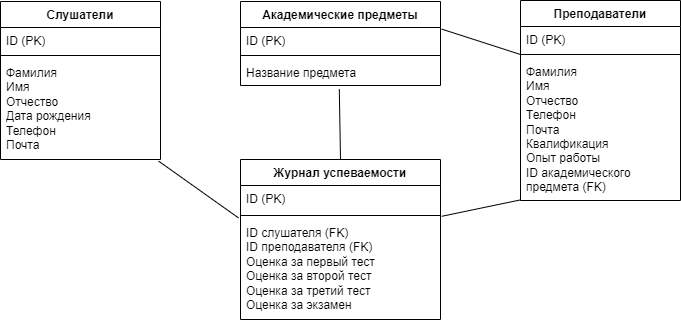

The diagram above was exported from draw.io. Its source (the exported page's mxGraphModel, read from the mxfile embedded in the PNG):
<mxGraphModel dx="1050" dy="543" grid="1" gridSize="10" guides="1" tooltips="1" connect="1" arrows="1" fold="1" page="1" pageScale="1" pageWidth="827" pageHeight="1169" math="0" shadow="0">
  <root>
    <mxCell id="0" />
    <mxCell id="1" parent="0" />
    <mxCell id="aMGIdquJwMieg-0HvIM8-1" value="Слушатели" style="swimlane;fontStyle=1;align=center;verticalAlign=top;childLayout=stackLayout;horizontal=1;startSize=26;horizontalStack=0;resizeParent=1;resizeParentMax=0;resizeLast=0;collapsible=1;marginBottom=0;whiteSpace=wrap;html=1;" parent="1" vertex="1">
      <mxGeometry x="40" y="40" width="160" height="158" as="geometry" />
    </mxCell>
    <mxCell id="aMGIdquJwMieg-0HvIM8-2" value="ID (PK)" style="text;strokeColor=none;fillColor=none;align=left;verticalAlign=top;spacingLeft=4;spacingRight=4;overflow=hidden;rotatable=0;points=[[0,0.5],[1,0.5]];portConstraint=eastwest;whiteSpace=wrap;html=1;" parent="aMGIdquJwMieg-0HvIM8-1" vertex="1">
      <mxGeometry y="26" width="160" height="24" as="geometry" />
    </mxCell>
    <mxCell id="aMGIdquJwMieg-0HvIM8-3" value="" style="line;strokeWidth=1;fillColor=none;align=left;verticalAlign=middle;spacingTop=-1;spacingLeft=3;spacingRight=3;rotatable=0;labelPosition=right;points=[];portConstraint=eastwest;strokeColor=inherit;" parent="aMGIdquJwMieg-0HvIM8-1" vertex="1">
      <mxGeometry y="50" width="160" height="8" as="geometry" />
    </mxCell>
    <mxCell id="aMGIdquJwMieg-0HvIM8-4" value="Фамилия&lt;div&gt;Имя&lt;br&gt;Отчество&lt;/div&gt;&lt;div&gt;Дата рождения&lt;/div&gt;&lt;div&gt;Телефон&lt;/div&gt;&lt;div&gt;Почта&lt;/div&gt;" style="text;strokeColor=none;fillColor=none;align=left;verticalAlign=top;spacingLeft=4;spacingRight=4;overflow=hidden;rotatable=0;points=[[0,0.5],[1,0.5]];portConstraint=eastwest;whiteSpace=wrap;html=1;" parent="aMGIdquJwMieg-0HvIM8-1" vertex="1">
      <mxGeometry y="58" width="160" height="100" as="geometry" />
    </mxCell>
    <mxCell id="aMGIdquJwMieg-0HvIM8-5" value="Академические предметы" style="swimlane;fontStyle=1;align=center;verticalAlign=top;childLayout=stackLayout;horizontal=1;startSize=26;horizontalStack=0;resizeParent=1;resizeParentMax=0;resizeLast=0;collapsible=1;marginBottom=0;whiteSpace=wrap;html=1;" parent="1" vertex="1">
      <mxGeometry x="280" y="40" width="200" height="84" as="geometry" />
    </mxCell>
    <mxCell id="aMGIdquJwMieg-0HvIM8-6" value="ID (PK)" style="text;strokeColor=none;fillColor=none;align=left;verticalAlign=top;spacingLeft=4;spacingRight=4;overflow=hidden;rotatable=0;points=[[0,0.5],[1,0.5]];portConstraint=eastwest;whiteSpace=wrap;html=1;" parent="aMGIdquJwMieg-0HvIM8-5" vertex="1">
      <mxGeometry y="26" width="200" height="24" as="geometry" />
    </mxCell>
    <mxCell id="aMGIdquJwMieg-0HvIM8-7" value="" style="line;strokeWidth=1;fillColor=none;align=left;verticalAlign=middle;spacingTop=-1;spacingLeft=3;spacingRight=3;rotatable=0;labelPosition=right;points=[];portConstraint=eastwest;strokeColor=inherit;" parent="aMGIdquJwMieg-0HvIM8-5" vertex="1">
      <mxGeometry y="50" width="200" height="8" as="geometry" />
    </mxCell>
    <mxCell id="aMGIdquJwMieg-0HvIM8-8" value="Название предмета" style="text;strokeColor=none;fillColor=none;align=left;verticalAlign=top;spacingLeft=4;spacingRight=4;overflow=hidden;rotatable=0;points=[[0,0.5],[1,0.5]];portConstraint=eastwest;whiteSpace=wrap;html=1;" parent="aMGIdquJwMieg-0HvIM8-5" vertex="1">
      <mxGeometry y="58" width="200" height="26" as="geometry" />
    </mxCell>
    <mxCell id="aMGIdquJwMieg-0HvIM8-9" value="Преподаватели" style="swimlane;fontStyle=1;align=center;verticalAlign=top;childLayout=stackLayout;horizontal=1;startSize=26;horizontalStack=0;resizeParent=1;resizeParentMax=0;resizeLast=0;collapsible=1;marginBottom=0;whiteSpace=wrap;html=1;" parent="1" vertex="1">
      <mxGeometry x="560" y="39" width="160" height="200" as="geometry" />
    </mxCell>
    <mxCell id="aMGIdquJwMieg-0HvIM8-10" value="ID (PK)" style="text;strokeColor=none;fillColor=none;align=left;verticalAlign=top;spacingLeft=4;spacingRight=4;overflow=hidden;rotatable=0;points=[[0,0.5],[1,0.5]];portConstraint=eastwest;whiteSpace=wrap;html=1;" parent="aMGIdquJwMieg-0HvIM8-9" vertex="1">
      <mxGeometry y="26" width="160" height="24" as="geometry" />
    </mxCell>
    <mxCell id="aMGIdquJwMieg-0HvIM8-11" value="" style="line;strokeWidth=1;fillColor=none;align=left;verticalAlign=middle;spacingTop=-1;spacingLeft=3;spacingRight=3;rotatable=0;labelPosition=right;points=[];portConstraint=eastwest;strokeColor=inherit;" parent="aMGIdquJwMieg-0HvIM8-9" vertex="1">
      <mxGeometry y="50" width="160" height="8" as="geometry" />
    </mxCell>
    <mxCell id="aMGIdquJwMieg-0HvIM8-12" value="Фамилия&lt;div&gt;Имя&lt;/div&gt;&lt;div&gt;Отчество&lt;/div&gt;&lt;div&gt;Телефон&lt;/div&gt;&lt;div&gt;Почта&lt;/div&gt;&lt;div&gt;Квалификация&lt;/div&gt;&lt;div&gt;Опыт работы&lt;/div&gt;&lt;div&gt;ID академического предмета (FK)&lt;/div&gt;" style="text;strokeColor=none;fillColor=none;align=left;verticalAlign=top;spacingLeft=4;spacingRight=4;overflow=hidden;rotatable=0;points=[[0,0.5],[1,0.5]];portConstraint=eastwest;whiteSpace=wrap;html=1;" parent="aMGIdquJwMieg-0HvIM8-9" vertex="1">
      <mxGeometry y="58" width="160" height="142" as="geometry" />
    </mxCell>
    <mxCell id="aMGIdquJwMieg-0HvIM8-13" value="Журнал успеваемости" style="swimlane;fontStyle=1;align=center;verticalAlign=top;childLayout=stackLayout;horizontal=1;startSize=26;horizontalStack=0;resizeParent=1;resizeParentMax=0;resizeLast=0;collapsible=1;marginBottom=0;whiteSpace=wrap;html=1;" parent="1" vertex="1">
      <mxGeometry x="280" y="198" width="200" height="160" as="geometry" />
    </mxCell>
    <mxCell id="aMGIdquJwMieg-0HvIM8-14" value="ID (PK)" style="text;strokeColor=none;fillColor=none;align=left;verticalAlign=top;spacingLeft=4;spacingRight=4;overflow=hidden;rotatable=0;points=[[0,0.5],[1,0.5]];portConstraint=eastwest;whiteSpace=wrap;html=1;" parent="aMGIdquJwMieg-0HvIM8-13" vertex="1">
      <mxGeometry y="26" width="200" height="26" as="geometry" />
    </mxCell>
    <mxCell id="aMGIdquJwMieg-0HvIM8-15" value="" style="line;strokeWidth=1;fillColor=none;align=left;verticalAlign=middle;spacingTop=-1;spacingLeft=3;spacingRight=3;rotatable=0;labelPosition=right;points=[];portConstraint=eastwest;strokeColor=inherit;" parent="aMGIdquJwMieg-0HvIM8-13" vertex="1">
      <mxGeometry y="52" width="200" height="8" as="geometry" />
    </mxCell>
    <mxCell id="aMGIdquJwMieg-0HvIM8-16" value="ID слушателя (FK)&lt;div&gt;ID преподавателя (FK)&lt;/div&gt;&lt;div&gt;Оценка за первый тест&lt;/div&gt;&lt;div&gt;Оценка за второй тест&lt;/div&gt;&lt;div&gt;Оценка за третий тест&lt;/div&gt;&lt;div&gt;Оценка за экзамен&lt;/div&gt;" style="text;strokeColor=none;fillColor=none;align=left;verticalAlign=top;spacingLeft=4;spacingRight=4;overflow=hidden;rotatable=0;points=[[0,0.5],[1,0.5]];portConstraint=eastwest;whiteSpace=wrap;html=1;" parent="aMGIdquJwMieg-0HvIM8-13" vertex="1">
      <mxGeometry y="60" width="200" height="100" as="geometry" />
    </mxCell>
    <mxCell id="aMGIdquJwMieg-0HvIM8-17" value="" style="endArrow=none;html=1;rounded=0;entryX=-0.01;entryY=-0.016;entryDx=0;entryDy=0;entryPerimeter=0;exitX=0.988;exitY=1.016;exitDx=0;exitDy=0;exitPerimeter=0;" parent="1" source="aMGIdquJwMieg-0HvIM8-4" target="aMGIdquJwMieg-0HvIM8-16" edge="1">
      <mxGeometry width="50" height="50" relative="1" as="geometry">
        <mxPoint x="150" y="300" as="sourcePoint" />
        <mxPoint x="200" y="250" as="targetPoint" />
      </mxGeometry>
    </mxCell>
    <mxCell id="aMGIdquJwMieg-0HvIM8-18" value="" style="endArrow=none;html=1;rounded=0;exitX=1.006;exitY=1.185;exitDx=0;exitDy=0;exitPerimeter=0;entryX=0.003;entryY=0.995;entryDx=0;entryDy=0;entryPerimeter=0;" parent="1" source="aMGIdquJwMieg-0HvIM8-14" target="aMGIdquJwMieg-0HvIM8-12" edge="1">
      <mxGeometry width="50" height="50" relative="1" as="geometry">
        <mxPoint x="630" y="330" as="sourcePoint" />
        <mxPoint x="680" y="280" as="targetPoint" />
      </mxGeometry>
    </mxCell>
    <mxCell id="aMGIdquJwMieg-0HvIM8-19" value="" style="endArrow=none;html=1;rounded=0;exitX=0.5;exitY=0;exitDx=0;exitDy=0;entryX=0.494;entryY=1.138;entryDx=0;entryDy=0;entryPerimeter=0;" parent="1" source="aMGIdquJwMieg-0HvIM8-13" target="aMGIdquJwMieg-0HvIM8-8" edge="1">
      <mxGeometry width="50" height="50" relative="1" as="geometry">
        <mxPoint x="450" y="180" as="sourcePoint" />
        <mxPoint x="500" y="130" as="targetPoint" />
      </mxGeometry>
    </mxCell>
    <mxCell id="aMGIdquJwMieg-0HvIM8-20" value="" style="endArrow=none;html=1;rounded=0;exitX=1.006;exitY=0.067;exitDx=0;exitDy=0;exitPerimeter=0;" parent="1" source="aMGIdquJwMieg-0HvIM8-6" edge="1">
      <mxGeometry width="50" height="50" relative="1" as="geometry">
        <mxPoint x="500" y="180" as="sourcePoint" />
        <mxPoint x="560" y="93" as="targetPoint" />
      </mxGeometry>
    </mxCell>
  </root>
</mxGraphModel>